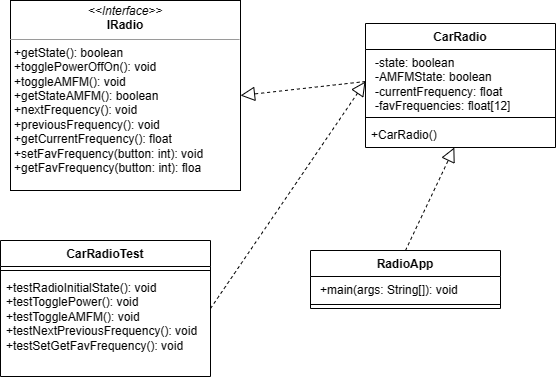

The diagram above was exported from draw.io. Its source (the exported page's mxGraphModel, read from the mxfile embedded in the PNG):
<mxGraphModel dx="1697" dy="819" grid="1" gridSize="10" guides="1" tooltips="1" connect="1" arrows="1" fold="1" page="1" pageScale="1" pageWidth="850" pageHeight="1100" math="0" shadow="0">
  <root>
    <mxCell id="0" />
    <mxCell id="1" parent="0" />
    <mxCell id="QouuDd8XKrt2cRq8F2Ir-5" value="&lt;p style=&quot;margin:0px;margin-top:4px;text-align:center;&quot;&gt;&lt;i&gt;&amp;lt;&amp;lt;Interface&amp;gt;&amp;gt;&lt;/i&gt;&lt;br&gt;&lt;b&gt;IRadio&lt;/b&gt;&lt;/p&gt;&lt;hr size=&quot;1&quot;&gt;&lt;p style=&quot;margin:0px;margin-left:4px;&quot;&gt;+getState(): boolean&lt;/p&gt;&lt;p style=&quot;margin:0px;margin-left:4px;&quot;&gt;+togglePowerOffOn(): void&lt;/p&gt;&lt;p style=&quot;margin:0px;margin-left:4px;&quot;&gt;+toggleAMFM(): void&lt;/p&gt;&lt;p style=&quot;margin:0px;margin-left:4px;&quot;&gt;+getStateAMFM(): boolean&lt;/p&gt;&lt;p style=&quot;margin:0px;margin-left:4px;&quot;&gt;+nextFrequency(): void&lt;/p&gt;&lt;p style=&quot;margin:0px;margin-left:4px;&quot;&gt;+previousFrequency(): void&lt;/p&gt;&lt;p style=&quot;margin:0px;margin-left:4px;&quot;&gt;+getCurrentFrequency(): float&lt;/p&gt;&lt;p style=&quot;margin:0px;margin-left:4px;&quot;&gt;+setFavFrequency(button: int): void&lt;/p&gt;&lt;p style=&quot;margin:0px;margin-left:4px;&quot;&gt;+getFavFrequency(button: int): floa&lt;/p&gt;" style="verticalAlign=top;align=left;overflow=fill;fontSize=12;fontFamily=Helvetica;html=1;whiteSpace=wrap;" parent="1" vertex="1">
      <mxGeometry x="70" y="50" width="230" height="190" as="geometry" />
    </mxCell>
    <mxCell id="QouuDd8XKrt2cRq8F2Ir-14" value="" style="endArrow=block;dashed=1;endFill=0;endSize=12;html=1;rounded=0;exitX=0;exitY=0.5;exitDx=0;exitDy=0;entryX=1;entryY=0.5;entryDx=0;entryDy=0;" parent="1" source="oPWehMJtHniSTY8GgAwk-2" target="QouuDd8XKrt2cRq8F2Ir-5" edge="1">
      <mxGeometry width="160" relative="1" as="geometry">
        <mxPoint x="300" y="280" as="sourcePoint" />
        <mxPoint x="360" y="200" as="targetPoint" />
      </mxGeometry>
    </mxCell>
    <mxCell id="oPWehMJtHniSTY8GgAwk-1" value="CarRadio" style="swimlane;fontStyle=1;align=center;verticalAlign=top;childLayout=stackLayout;horizontal=1;startSize=26;horizontalStack=0;resizeParent=1;resizeParentMax=0;resizeLast=0;collapsible=1;marginBottom=0;whiteSpace=wrap;html=1;" parent="1" vertex="1">
      <mxGeometry x="425" y="73" width="190" height="124" as="geometry" />
    </mxCell>
    <mxCell id="oPWehMJtHniSTY8GgAwk-2" value="&lt;p style=&quot;--tw-border-spacing-x: 0; --tw-border-spacing-y: 0; --tw-translate-x: 0; --tw-translate-y: 0; --tw-rotate: 0; --tw-skew-x: 0; --tw-skew-y: 0; --tw-scale-x: 1; --tw-scale-y: 1; --tw-pan-x: ; --tw-pan-y: ; --tw-pinch-zoom: ; --tw-scroll-snap-strictness: proximity; --tw-gradient-from-position: ; --tw-gradient-via-position: ; --tw-gradient-to-position: ; --tw-ordinal: ; --tw-slashed-zero: ; --tw-numeric-figure: ; --tw-numeric-spacing: ; --tw-numeric-fraction: ; --tw-ring-inset: ; --tw-ring-offset-width: 0px; --tw-ring-offset-color: #fff; --tw-ring-color: rgb(59 130 246 / 0.5); --tw-ring-offset-shadow: 0 0 #0000; --tw-ring-shadow: 0 0 #0000; --tw-shadow: 0 0 #0000; --tw-shadow-colored: 0 0 #0000; --tw-blur: ; --tw-brightness: ; --tw-contrast: ; --tw-grayscale: ; --tw-hue-rotate: ; --tw-invert: ; --tw-saturate: ; --tw-sepia: ; --tw-drop-shadow: ; --tw-backdrop-blur: ; --tw-backdrop-brightness: ; --tw-backdrop-contrast: ; --tw-backdrop-grayscale: ; --tw-backdrop-hue-rotate: ; --tw-backdrop-invert: ; --tw-backdrop-opacity: ; --tw-backdrop-saturate: ; --tw-backdrop-sepia: ; border-color: var(--border-color); margin: 0px 0px 0px 4px;&quot;&gt;-state: boolean&lt;/p&gt;&lt;p style=&quot;--tw-border-spacing-x: 0; --tw-border-spacing-y: 0; --tw-translate-x: 0; --tw-translate-y: 0; --tw-rotate: 0; --tw-skew-x: 0; --tw-skew-y: 0; --tw-scale-x: 1; --tw-scale-y: 1; --tw-pan-x: ; --tw-pan-y: ; --tw-pinch-zoom: ; --tw-scroll-snap-strictness: proximity; --tw-gradient-from-position: ; --tw-gradient-via-position: ; --tw-gradient-to-position: ; --tw-ordinal: ; --tw-slashed-zero: ; --tw-numeric-figure: ; --tw-numeric-spacing: ; --tw-numeric-fraction: ; --tw-ring-inset: ; --tw-ring-offset-width: 0px; --tw-ring-offset-color: #fff; --tw-ring-color: rgb(59 130 246 / 0.5); --tw-ring-offset-shadow: 0 0 #0000; --tw-ring-shadow: 0 0 #0000; --tw-shadow: 0 0 #0000; --tw-shadow-colored: 0 0 #0000; --tw-blur: ; --tw-brightness: ; --tw-contrast: ; --tw-grayscale: ; --tw-hue-rotate: ; --tw-invert: ; --tw-saturate: ; --tw-sepia: ; --tw-drop-shadow: ; --tw-backdrop-blur: ; --tw-backdrop-brightness: ; --tw-backdrop-contrast: ; --tw-backdrop-grayscale: ; --tw-backdrop-hue-rotate: ; --tw-backdrop-invert: ; --tw-backdrop-opacity: ; --tw-backdrop-saturate: ; --tw-backdrop-sepia: ; border-color: var(--border-color); margin: 0px 0px 0px 4px;&quot;&gt;-AMFMState: boolean&lt;/p&gt;&lt;p style=&quot;--tw-border-spacing-x: 0; --tw-border-spacing-y: 0; --tw-translate-x: 0; --tw-translate-y: 0; --tw-rotate: 0; --tw-skew-x: 0; --tw-skew-y: 0; --tw-scale-x: 1; --tw-scale-y: 1; --tw-pan-x: ; --tw-pan-y: ; --tw-pinch-zoom: ; --tw-scroll-snap-strictness: proximity; --tw-gradient-from-position: ; --tw-gradient-via-position: ; --tw-gradient-to-position: ; --tw-ordinal: ; --tw-slashed-zero: ; --tw-numeric-figure: ; --tw-numeric-spacing: ; --tw-numeric-fraction: ; --tw-ring-inset: ; --tw-ring-offset-width: 0px; --tw-ring-offset-color: #fff; --tw-ring-color: rgb(59 130 246 / 0.5); --tw-ring-offset-shadow: 0 0 #0000; --tw-ring-shadow: 0 0 #0000; --tw-shadow: 0 0 #0000; --tw-shadow-colored: 0 0 #0000; --tw-blur: ; --tw-brightness: ; --tw-contrast: ; --tw-grayscale: ; --tw-hue-rotate: ; --tw-invert: ; --tw-saturate: ; --tw-sepia: ; --tw-drop-shadow: ; --tw-backdrop-blur: ; --tw-backdrop-brightness: ; --tw-backdrop-contrast: ; --tw-backdrop-grayscale: ; --tw-backdrop-hue-rotate: ; --tw-backdrop-invert: ; --tw-backdrop-opacity: ; --tw-backdrop-saturate: ; --tw-backdrop-sepia: ; border-color: var(--border-color); margin: 0px 0px 0px 4px;&quot;&gt;-currentFrequency: float&lt;/p&gt;&lt;p style=&quot;--tw-border-spacing-x: 0; --tw-border-spacing-y: 0; --tw-translate-x: 0; --tw-translate-y: 0; --tw-rotate: 0; --tw-skew-x: 0; --tw-skew-y: 0; --tw-scale-x: 1; --tw-scale-y: 1; --tw-pan-x: ; --tw-pan-y: ; --tw-pinch-zoom: ; --tw-scroll-snap-strictness: proximity; --tw-gradient-from-position: ; --tw-gradient-via-position: ; --tw-gradient-to-position: ; --tw-ordinal: ; --tw-slashed-zero: ; --tw-numeric-figure: ; --tw-numeric-spacing: ; --tw-numeric-fraction: ; --tw-ring-inset: ; --tw-ring-offset-width: 0px; --tw-ring-offset-color: #fff; --tw-ring-color: rgb(59 130 246 / 0.5); --tw-ring-offset-shadow: 0 0 #0000; --tw-ring-shadow: 0 0 #0000; --tw-shadow: 0 0 #0000; --tw-shadow-colored: 0 0 #0000; --tw-blur: ; --tw-brightness: ; --tw-contrast: ; --tw-grayscale: ; --tw-hue-rotate: ; --tw-invert: ; --tw-saturate: ; --tw-sepia: ; --tw-drop-shadow: ; --tw-backdrop-blur: ; --tw-backdrop-brightness: ; --tw-backdrop-contrast: ; --tw-backdrop-grayscale: ; --tw-backdrop-hue-rotate: ; --tw-backdrop-invert: ; --tw-backdrop-opacity: ; --tw-backdrop-saturate: ; --tw-backdrop-sepia: ; border-color: var(--border-color); margin: 0px 0px 0px 4px;&quot;&gt;-favFrequencies: float[12]&lt;/p&gt;" style="text;strokeColor=none;fillColor=none;align=left;verticalAlign=top;spacingLeft=4;spacingRight=4;overflow=hidden;rotatable=0;points=[[0,0.5],[1,0.5]];portConstraint=eastwest;whiteSpace=wrap;html=1;" parent="oPWehMJtHniSTY8GgAwk-1" vertex="1">
      <mxGeometry y="26" width="190" height="64" as="geometry" />
    </mxCell>
    <mxCell id="oPWehMJtHniSTY8GgAwk-3" value="" style="line;strokeWidth=1;fillColor=none;align=left;verticalAlign=middle;spacingTop=-1;spacingLeft=3;spacingRight=3;rotatable=0;labelPosition=right;points=[];portConstraint=eastwest;strokeColor=inherit;" parent="oPWehMJtHniSTY8GgAwk-1" vertex="1">
      <mxGeometry y="90" width="190" height="8" as="geometry" />
    </mxCell>
    <mxCell id="oPWehMJtHniSTY8GgAwk-4" value="+CarRadio()" style="text;strokeColor=none;fillColor=none;align=left;verticalAlign=top;spacingLeft=4;spacingRight=4;overflow=hidden;rotatable=0;points=[[0,0.5],[1,0.5]];portConstraint=eastwest;whiteSpace=wrap;html=1;" parent="oPWehMJtHniSTY8GgAwk-1" vertex="1">
      <mxGeometry y="98" width="190" height="26" as="geometry" />
    </mxCell>
    <mxCell id="sxjPPtj2NQ6jNK3lNXTI-1" value="RadioApp" style="swimlane;fontStyle=1;align=center;verticalAlign=top;childLayout=stackLayout;horizontal=1;startSize=26;horizontalStack=0;resizeParent=1;resizeParentMax=0;resizeLast=0;collapsible=1;marginBottom=0;whiteSpace=wrap;html=1;" vertex="1" parent="1">
      <mxGeometry x="370" y="300" width="190" height="58" as="geometry" />
    </mxCell>
    <mxCell id="sxjPPtj2NQ6jNK3lNXTI-2" value="&lt;p style=&quot;--tw-border-spacing-x: 0; --tw-border-spacing-y: 0; --tw-translate-x: 0; --tw-translate-y: 0; --tw-rotate: 0; --tw-skew-x: 0; --tw-skew-y: 0; --tw-scale-x: 1; --tw-scale-y: 1; --tw-pan-x: ; --tw-pan-y: ; --tw-pinch-zoom: ; --tw-scroll-snap-strictness: proximity; --tw-gradient-from-position: ; --tw-gradient-via-position: ; --tw-gradient-to-position: ; --tw-ordinal: ; --tw-slashed-zero: ; --tw-numeric-figure: ; --tw-numeric-spacing: ; --tw-numeric-fraction: ; --tw-ring-inset: ; --tw-ring-offset-width: 0px; --tw-ring-offset-color: #fff; --tw-ring-color: rgb(59 130 246 / 0.5); --tw-ring-offset-shadow: 0 0 #0000; --tw-ring-shadow: 0 0 #0000; --tw-shadow: 0 0 #0000; --tw-shadow-colored: 0 0 #0000; --tw-blur: ; --tw-brightness: ; --tw-contrast: ; --tw-grayscale: ; --tw-hue-rotate: ; --tw-invert: ; --tw-saturate: ; --tw-sepia: ; --tw-drop-shadow: ; --tw-backdrop-blur: ; --tw-backdrop-brightness: ; --tw-backdrop-contrast: ; --tw-backdrop-grayscale: ; --tw-backdrop-hue-rotate: ; --tw-backdrop-invert: ; --tw-backdrop-opacity: ; --tw-backdrop-saturate: ; --tw-backdrop-sepia: ; border-color: var(--border-color); margin: 0px 0px 0px 4px;&quot;&gt;+main(args: String[]): void&lt;br&gt;&lt;/p&gt;" style="text;strokeColor=none;fillColor=none;align=left;verticalAlign=top;spacingLeft=4;spacingRight=4;overflow=hidden;rotatable=0;points=[[0,0.5],[1,0.5]];portConstraint=eastwest;whiteSpace=wrap;html=1;" vertex="1" parent="sxjPPtj2NQ6jNK3lNXTI-1">
      <mxGeometry y="26" width="190" height="24" as="geometry" />
    </mxCell>
    <mxCell id="sxjPPtj2NQ6jNK3lNXTI-3" value="" style="line;strokeWidth=1;fillColor=none;align=left;verticalAlign=middle;spacingTop=-1;spacingLeft=3;spacingRight=3;rotatable=0;labelPosition=right;points=[];portConstraint=eastwest;strokeColor=inherit;" vertex="1" parent="sxjPPtj2NQ6jNK3lNXTI-1">
      <mxGeometry y="50" width="190" height="8" as="geometry" />
    </mxCell>
    <mxCell id="sxjPPtj2NQ6jNK3lNXTI-5" value="CarRadioTest" style="swimlane;fontStyle=1;align=center;verticalAlign=top;childLayout=stackLayout;horizontal=1;startSize=26;horizontalStack=0;resizeParent=1;resizeParentMax=0;resizeLast=0;collapsible=1;marginBottom=0;whiteSpace=wrap;html=1;" vertex="1" parent="1">
      <mxGeometry x="60" y="290" width="210" height="136" as="geometry" />
    </mxCell>
    <mxCell id="sxjPPtj2NQ6jNK3lNXTI-7" value="" style="line;strokeWidth=1;fillColor=none;align=left;verticalAlign=middle;spacingTop=-1;spacingLeft=3;spacingRight=3;rotatable=0;labelPosition=right;points=[];portConstraint=eastwest;strokeColor=inherit;" vertex="1" parent="sxjPPtj2NQ6jNK3lNXTI-5">
      <mxGeometry y="26" width="210" height="8" as="geometry" />
    </mxCell>
    <mxCell id="sxjPPtj2NQ6jNK3lNXTI-8" value="&lt;div&gt;+testRadioInitialState(): void&lt;/div&gt;&lt;div&gt;+testTogglePower(): void&lt;/div&gt;&lt;div&gt;+testToggleAMFM(): void&lt;/div&gt;&lt;div&gt;+testNextPreviousFrequency(): void&lt;/div&gt;&lt;div&gt;+testSetGetFavFrequency(): void&lt;/div&gt;" style="text;strokeColor=none;fillColor=none;align=left;verticalAlign=top;spacingLeft=4;spacingRight=4;overflow=hidden;rotatable=0;points=[[0,0.5],[1,0.5]];portConstraint=eastwest;whiteSpace=wrap;html=1;" vertex="1" parent="sxjPPtj2NQ6jNK3lNXTI-5">
      <mxGeometry y="34" width="210" height="102" as="geometry" />
    </mxCell>
    <mxCell id="sxjPPtj2NQ6jNK3lNXTI-9" value="" style="endArrow=block;dashed=1;endFill=0;endSize=12;html=1;rounded=0;exitX=0.5;exitY=0;exitDx=0;exitDy=0;" edge="1" parent="1" source="sxjPPtj2NQ6jNK3lNXTI-1" target="oPWehMJtHniSTY8GgAwk-4">
      <mxGeometry width="160" relative="1" as="geometry">
        <mxPoint x="435" y="141" as="sourcePoint" />
        <mxPoint x="310" y="155" as="targetPoint" />
      </mxGeometry>
    </mxCell>
    <mxCell id="sxjPPtj2NQ6jNK3lNXTI-10" value="" style="endArrow=block;dashed=1;endFill=0;endSize=12;html=1;rounded=0;exitX=1;exitY=0.5;exitDx=0;exitDy=0;entryX=0;entryY=0.5;entryDx=0;entryDy=0;" edge="1" parent="1" source="sxjPPtj2NQ6jNK3lNXTI-5" target="oPWehMJtHniSTY8GgAwk-2">
      <mxGeometry width="160" relative="1" as="geometry">
        <mxPoint x="405" y="240" as="sourcePoint" />
        <mxPoint x="280" y="254" as="targetPoint" />
      </mxGeometry>
    </mxCell>
  </root>
</mxGraphModel>